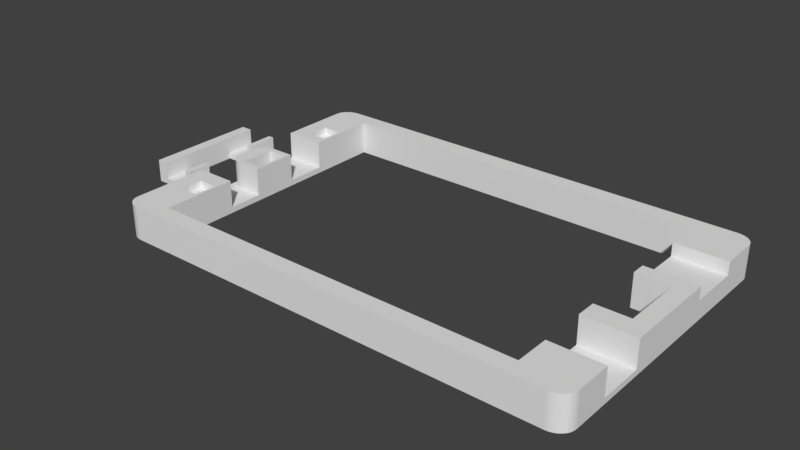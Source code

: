 # Source: flatlight_rev17_9.blend  (saved by Blender 2.79.7; exported with 4.5.12 LTS)
import bpy
from mathutils import Matrix  # noqa: F401  (used for matrix-valued properties, if any)

bpy.ops.wm.read_factory_settings(use_empty=True)
scene = bpy.context.scene
scene.name = 'Scene'

# ---- collections
col_collection_1 = bpy.data.collections.new('Collection 1'); scene.collection.children.link(col_collection_1)

# ---- world
world_world = bpy.data.worlds.new('World'); scene.world = world_world
world_world.color = (0.05088, 0.05088, 0.05088)
world_world.use_sun_shadow = False
world_world.sun_shadow_jitter_overblur = 0.0

# ---- meshes
me_cube = bpy.data.meshes.new('Cube')
me_cube.from_pydata([(-3924.0, -1000.0, -1000.0), (-3924.0, -1000.0, 1000.0), (-3924.0, 1000.0, -1000.0), (-3924.0, 1000.0, 1000.0), (-1638.0, -1000.0, -1000.0), (-1638.0, -1000.0, 1000.0), (-1638.0, 1000.0, -1000.0), (-1638.0, 1000.0, 1000.0), (-3924.0, 450.0, -1000.0), (-3924.0, -550.0, -1000.0), (-3924.0, -550.0, 1000.0), (-3924.0, 450.0, 1000.0), (-1638.0, -550.0, -1000.0), (-1638.0, 450.0, -1000.0), (-1638.0, 450.0, 1000.0), (-1638.0, -550.0, 1000.0), (-1924.0, 1000.0, -1000.0), (-3352.0, 1000.0, -1000.0), (-3352.0, 1000.0, 1000.0), (-1924.0, 1000.0, 1000.0), (-3352.0, 450.0, 1000.0), (-1924.0, 450.0, 1000.0), (-1924.0, 450.0, -1000.0), (-3352.0, 450.0, -1000.0), (-3352.0, 1000.0, -500.0), (-1924.0, 1000.0, -500.0), (-3352.0, 450.0, -500.0), (-1924.0, 450.0, -500.0), (-3352.0, -1000.0, -1000.0), (-1924.0, -1000.0, -1000.0), (-1924.0, -1000.0, 1000.0), (-3352.0, -1000.0, 1000.0), (-3352.0, -550.0, 1000.0), (-1924.0, -550.0, 1000.0), (-1924.0, -550.0, -1000.0), (-3352.0, -550.0, -1000.0), (-1924.0, -1000.0, -500.0), (-3352.0, -1000.0, -500.0), (-3352.0, -550.0, -500.0), (-1924.0, -550.0, -500.0)], [], [(8, 11, 3, 2), (16, 19, 7, 6), (12, 15, 5, 4), (28, 31, 1, 0), (34, 12, 4, 29), (32, 10, 1, 31), (18, 3, 11, 20), (2, 17, 23, 8), (16, 6, 13, 22), (6, 7, 14, 13), (17, 16, 22, 23), (0, 1, 10, 9), (24, 25, 16, 17), (39, 34, 35, 38), (7, 19, 21, 14), (18, 20, 26, 24), (2, 3, 18, 17), (21, 22, 13, 14), (25, 24, 26, 27), (26, 23, 22, 27), (15, 33, 30, 5), (21, 19, 25, 27), (30, 33, 39, 36), (9, 35, 28, 0), (35, 34, 29, 28), (4, 5, 30, 29), (33, 15, 12, 34), (39, 38, 37, 36), (32, 31, 37, 38), (36, 37, 28, 29), (9, 10, 11, 8), (20, 11, 10, 32), (20, 32, 38, 26), (26, 38, 35, 23), (8, 23, 35, 9)])
me_cube.use_remesh_preserve_volume = False
me_cube.use_remesh_preserve_attributes = False
me_cube.use_mirror_vertex_groups = False
me_cube.update()
me_cube_001 = bpy.data.meshes.new('Cube.001')
me_cube_001.from_pydata([(146.3, 807.7, 344.8), (134.1, 807.7, 344.8), (1902.0, 1962.0, 0.0), (48.78, 1962.0, 0.0), (48.78, 1962.0, 2000.0), (1902.0, 1962.0, 2000.0), (48.78, -38.46, 0.0), (1902.0, -38.46, 0.0), (1902.0, -38.46, 2000.0), (48.78, -38.46, 2000.0), (-24.39, 1846.0, 0.0), (-24.39, 807.7, 0.0), (-24.39, 76.92, 0.0), (-24.39, 76.92, 2000.0), (-24.39, 1846.0, 2000.0), (1976.0, 76.92, 0.0), (1976.0, 750.0, 0.0), (1976.0, 1173.0, 0.0), (1976.0, 1846.0, 0.0), (1976.0, 1846.0, 2000.0), (1976.0, 1173.0, 2000.0), (1976.0, 750.0, 2000.0), (1902.0, 1846.0, 2000.0), (1902.0, 1173.0, 2000.0), (1902.0, 750.0, 2000.0), (48.78, 1846.0, 2000.0), (48.78, 846.2, 2000.0), (48.78, 807.7, 2000.0), (48.78, 76.92, 2000.0), (48.78, 1846.0, 0.0), (48.78, 76.92, 0.0), (1902.0, 1846.0, 0.0), (1902.0, 1173.0, 0.0), (1902.0, 750.0, 0.0), (1902.0, 76.92, 0.0), (1756.0, 1962.0, 0.0), (146.3, 1962.0, 0.0), (146.3, 1962.0, 2000.0), (1756.0, 1962.0, 2000.0), (146.3, -38.46, 0.0), (1756.0, -38.46, 0.0), (1756.0, -38.46, 2000.0), (146.3, -38.46, 2000.0), (1756.0, 1846.0, 0.0), (146.3, 1846.0, 0.0), (1756.0, 1173.0, 0.0), (146.3, 846.2, 0.0), (1756.0, 750.0, 0.0), (146.3, 807.7, 0.0), (1756.0, 76.92, 0.0), (146.3, 76.92, 0.0), (146.3, 1846.0, 2000.0), (1756.0, 1846.0, 2000.0), (146.3, 846.2, 2000.0), (1756.0, 1173.0, 2000.0), (146.3, 807.7, 2000.0), (1756.0, 750.0, 2000.0), (146.3, 76.92, 2000.0), (1756.0, 76.92, 2000.0), (1976.0, 1269.0, 0.0), (1976.0, 1615.0, 0.0), (1976.0, 1615.0, 2000.0), (1976.0, 1269.0, 2000.0), (1902.0, 1615.0, 2000.0), (1902.0, 1269.0, 2000.0), (1902.0, 1615.0, 0.0), (1902.0, 1269.0, 0.0), (1756.0, 1615.0, 2000.0), (1756.0, 1269.0, 2000.0), (1756.0, 1615.0, 0.0), (1756.0, 1269.0, 0.0), (1976.0, 1615.0, 1207.0), (1976.0, 1269.0, 1207.0), (1756.0, 1615.0, 1207.0), (1756.0, 1269.0, 1207.0), (1902.0, 1615.0, 1207.0), (1902.0, 1269.0, 1207.0), (1976.0, 307.7, 0.0), (1976.0, 615.4, 0.0), (1976.0, 615.4, 2000.0), (1976.0, 307.7, 2000.0), (1902.0, 307.7, 2000.0), (1756.0, 615.4, 2000.0), (1756.0, 307.7, 2000.0), (1756.0, 307.7, 0.0), (1793.0, -38.46, 0.0), (1793.0, 750.0, 2000.0), (1793.0, -38.46, 2000.0), (1793.0, 750.0, 0.0), (1793.0, 76.92, 0.0), (1768.0, 615.4, 2000.0), (1768.0, 307.7, 2000.0), (1976.0, 615.4, 344.8), (1976.0, 307.7, 344.8), (1768.0, 615.4, 344.8), (1902.0, 615.4, 344.8), (1768.0, 307.7, 344.8), (1902.0, 307.7, 344.8), (1927.0, 1173.0, 2000.0), (1927.0, 750.0, 2000.0), (1927.0, 1269.0, 2000.0), (1927.0, 1269.0, 1207.0), (1927.0, 615.4, 344.8), (-24.39, 576.9, 0.0), (-24.39, 461.5, 0.0), (-24.39, 307.7, 0.0), (-24.39, 307.7, 2000.0), (-24.39, 461.5, 2000.0), (-24.39, 576.9, 2000.0), (48.78, 576.9, 2000.0), (48.78, 461.5, 2000.0), (48.78, 307.7, 2000.0), (48.78, 576.9, 0.0), (48.78, 461.5, 0.0), (48.78, 307.7, 0.0), (146.3, 576.9, 2000.0), (146.3, 461.5, 2000.0), (146.3, 307.7, 2000.0), (146.3, 576.9, 0.0), (146.3, 461.5, 0.0), (146.3, 307.7, 0.0), (-24.39, 1385.0, 0.0), (-24.39, 1115.0, 0.0), (-24.39, 1385.0, 2000.0), (48.78, 1385.0, 2000.0), (48.78, 1115.0, 2000.0), (48.78, 1077.0, 2000.0), (48.78, 1385.0, 0.0), (146.3, 1385.0, 2000.0), (146.3, 1115.0, 2000.0), (146.3, 1077.0, 2000.0), (146.3, 1385.0, 0.0), (146.3, 1115.0, 0.0), (146.3, 1077.0, 0.0), (-24.39, 1462.0, 2000.0), (-24.39, 1615.0, 2000.0), (-24.39, 1615.0, 0.0), (-24.39, 1462.0, 0.0), (48.78, 1615.0, 2000.0), (48.78, 1462.0, 2000.0), (48.78, 1615.0, 0.0), (48.78, 1462.0, 0.0), (146.3, 1615.0, 2000.0), (146.3, 1462.0, 2000.0), (146.3, 1615.0, 0.0), (146.3, 1462.0, 0.0), (134.1, 307.7, 1517.0), (134.1, 461.5, 1517.0), (48.78, 307.7, 1517.0), (48.78, 461.5, 1517.0), (134.1, 1962.0, 2000.0), (134.1, -38.46, 0.0), (134.1, 1846.0, 2000.0), (134.1, 846.2, 2000.0), (134.1, 807.7, 2000.0), (134.1, 76.92, 2000.0), (134.1, 576.9, 2000.0), (134.1, 461.5, 2000.0), (134.1, 307.7, 2000.0), (134.1, 1385.0, 2000.0), (134.1, 1115.0, 2000.0), (134.1, 1077.0, 2000.0), (134.1, 1615.0, 2000.0), (134.1, 1462.0, 2000.0), (134.1, 1962.0, 0.0), (134.1, -38.46, 2000.0), (134.1, 1846.0, 0.0), (134.1, 846.2, 0.0), (134.1, 807.7, 0.0), (134.1, 76.92, 0.0), (134.1, 576.9, 0.0), (134.1, 461.5, 0.0), (134.1, 307.7, 0.0), (134.1, 1385.0, 0.0), (134.1, 1115.0, 0.0), (134.1, 1077.0, 0.0), (134.1, 1615.0, 0.0), (134.1, 1462.0, 0.0), (-24.39, 576.9, 344.8), (48.78, 807.7, 344.8), (48.78, 576.9, 344.8), (134.1, 807.7, 344.8), (134.1, 576.9, 344.8), (48.78, 1077.0, 0.0002441), (48.78, 846.2, 0.0002441), (134.1, 846.2, 0.0002441), (134.1, 1077.0, 0.0002441), (-24.39, 1385.0, 344.8), (48.78, 1385.0, 344.8), (48.78, 1115.0, 344.8), (134.1, 1385.0, 344.8), (134.1, 1115.0, 344.8), (48.78, 1615.0, 1517.0), (48.78, 1462.0, 1517.0), (134.1, 1615.0, 1517.0), (134.1, 1462.0, 1517.0), (-24.39, 1862.0, 0.0), (48.78, 1962.0, 0.0), (-23.76, 1875.0, 0.0), (-21.9, 1887.0, 0.0), (-18.82, 1900.0, 0.0), (-14.59, 1912.0, 0.0), (-9.27, 1922.0, 0.0), (-2.959, 1932.0, 0.0), (4.237, 1941.0, 0.0), (12.2, 1948.0, 0.0), (20.78, 1954.0, 0.0), (29.84, 1958.0, 0.0), (39.23, 1961.0, 0.0), (48.78, 1962.0, 2000.0), (-24.39, 1862.0, 2000.0), (39.23, 1961.0, 2000.0), (29.84, 1958.0, 2000.0), (20.78, 1954.0, 2000.0), (12.2, 1948.0, 2000.0), (4.237, 1941.0, 2000.0), (-2.959, 1932.0, 2000.0), (-9.27, 1922.0, 2000.0), (-14.59, 1912.0, 2000.0), (-18.82, 1900.0, 2000.0), (-21.9, 1887.0, 2000.0), (-23.76, 1875.0, 2000.0), (48.78, -38.46, 0.0), (-24.39, 61.54, 0.0), (39.23, -37.61, 0.0), (29.84, -35.06, 0.0), (20.78, -30.85, 0.0), (12.2, -25.06, 0.0), (4.237, -17.8, 0.0), (-2.959, -9.173, 0.0), (-9.269, 0.662, 0.0), (-14.59, 11.54, 0.0), (-18.82, 23.27, 0.0), (-21.9, 35.66, 0.0), (-23.76, 48.49, 0.0), (-24.39, 61.54, 2000.0), (48.78, -38.46, 2000.0), (-23.76, 48.49, 2000.0), (-21.9, 35.66, 2000.0), (-18.82, 23.27, 2000.0), (-14.59, 11.54, 2000.0), (-9.269, 0.662, 2000.0), (-2.959, -9.173, 2000.0), (4.237, -17.8, 2000.0), (12.2, -25.06, 2000.0), (20.78, -30.85, 2000.0), (29.84, -35.06, 2000.0), (39.23, -37.61, 2000.0), (1976.0, 61.54, 0.0), (1902.0, -38.46, 0.0), (1975.0, 48.49, 0.0), (1973.0, 35.66, 0.0), (1970.0, 23.27, 0.0), (1966.0, 11.54, 0.0), (1960.0, 0.6623, 0.0), (1954.0, -9.172, 0.0), (1947.0, -17.8, 0.0), (1939.0, -25.06, 0.0), (1930.0, -30.85, 0.0), (1921.0, -35.05, 0.0), (1912.0, -37.61, 0.0), (1902.0, -38.46, 2000.0), (1976.0, 61.54, 2000.0), (1912.0, -37.61, 2000.0), (1921.0, -35.05, 2000.0), (1930.0, -30.85, 2000.0), (1939.0, -25.06, 2000.0), (1947.0, -17.8, 2000.0), (1954.0, -9.172, 2000.0), (1960.0, 0.6622, 2000.0), (1966.0, 11.54, 2000.0), (1970.0, 23.27, 2000.0), (1973.0, 35.66, 2000.0), (1975.0, 48.49, 2000.0), (1902.0, 1962.0, 0.0), (1976.0, 1862.0, 0.0), (1912.0, 1961.0, 0.0), (1921.0, 1958.0, 0.0), (1930.0, 1954.0, 0.0), (1939.0, 1948.0, 0.0), (1947.0, 1941.0, 0.0), (1954.0, 1932.0, 0.0), (1960.0, 1922.0, 0.0), (1966.0, 1912.0, 0.0), (1970.0, 1900.0, 0.0), (1973.0, 1887.0, 0.0), (1975.0, 1875.0, 0.0), (1976.0, 1862.0, 2000.0), (1902.0, 1962.0, 2000.0), (1975.0, 1875.0, 2000.0), (1973.0, 1887.0, 2000.0), (1970.0, 1900.0, 2000.0), (1966.0, 1912.0, 2000.0), (1960.0, 1922.0, 2000.0), (1954.0, 1932.0, 2000.0), (1947.0, 1941.0, 2000.0), (1939.0, 1948.0, 2000.0), (1930.0, 1954.0, 2000.0), (1921.0, 1958.0, 2000.0), (1912.0, 1961.0, 2000.0), (146.3, 576.9, 344.8), (134.1, 576.9, 344.8), (146.3, 1385.0, 344.8), (146.3, 1115.0, 344.8), (134.1, 1385.0, 344.8), (134.1, 1115.0, 344.8), (1756.0, 615.4, 344.8), (1756.0, 307.7, 344.8), (1768.0, 615.4, 344.8), (1768.0, 307.7, 344.8), (1756.0, 615.4, 0.0), (-24.39, 1077.0, 0.0), (-24.39, 846.2, 0.0), (-24.39, 807.7, 0.0), (-24.39, 1115.0, 0.0), (48.78, 807.7, 344.8), (-24.39, 907.7, 344.8), (37.33, 808.9, 344.8), (26.17, 812.6, 344.8), (15.56, 818.6, 344.8), (5.772, 826.8, 344.8), (-2.959, 837.0, 344.8), (-10.42, 848.9, 344.8), (-16.42, 862.3, 344.8), (-20.81, 876.8, 344.8), (-23.49, 892.0, 344.8), (-24.39, 907.7, 2000.0), (48.78, 807.7, 2000.0), (-23.49, 892.0, 2000.0), (-20.81, 876.8, 2000.0), (-16.42, 862.3, 2000.0), (-10.42, 848.9, 2000.0), (-2.959, 837.0, 2000.0), (5.772, 826.8, 2000.0), (15.56, 818.6, 2000.0), (26.17, 812.6, 2000.0), (37.33, 808.9, 2000.0), (-24.39, 1015.0, 344.8), (48.78, 1115.0, 344.8), (-23.49, 1031.0, 344.8), (-20.81, 1046.0, 344.8), (-16.42, 1061.0, 344.8), (-10.42, 1074.0, 344.8), (-2.959, 1086.0, 344.8), (5.772, 1096.0, 344.8), (15.56, 1104.0, 344.8), (26.17, 1110.0, 344.8), (37.33, 1114.0, 344.8), (48.78, 1115.0, 2000.0), (-24.39, 1015.0, 2000.0), (37.33, 1114.0, 2000.0), (26.17, 1110.0, 2000.0), (15.56, 1104.0, 2000.0), (5.772, 1096.0, 2000.0), (-2.959, 1086.0, 2000.0), (-10.42, 1074.0, 2000.0), (-16.42, 1061.0, 2000.0), (-20.81, 1046.0, 2000.0), (-23.49, 1031.0, 2000.0)], [], [(4, 209, 211, 212, 213, 214, 215, 216, 217, 218, 219, 220, 221, 210, 14, 25), (287, 289, 290, 291, 292, 293, 294, 295, 296, 297, 298, 299, 288, 5, 22, 19), (12, 30, 6, 222, 224, 225, 226, 227, 228, 229, 230, 231, 232, 233, 234, 223), (80, 81, 91, 83, 58, 57, 42, 41, 87, 8, 261, 263, 264, 265, 266, 267, 268, 269, 270, 271, 272, 273, 262), (81, 80, 93, 97, 96, 91), (147, 149, 148, 146), (28, 13, 235, 237, 238, 239, 240, 241, 242, 243, 244, 245, 246, 247, 236, 9), (89, 34, 7, 85), (34, 15, 248, 250, 251, 252, 253, 254, 255, 256, 257, 258, 259, 260, 249, 7), (155, 28, 9, 165), (196, 198, 199, 200, 201, 202, 203, 204, 205, 206, 207, 208, 197, 3, 29, 10), (35, 38, 5, 2), (35, 2, 31, 43), (70, 66, 32, 45), (24, 23, 32, 33), (10, 14, 210, 196), (105, 114, 30, 12), (151, 165, 9, 6), (150, 4, 25, 152), (126, 26, 184, 183), (153, 26, 27, 154), (0, 1, 301, 300), (100, 64, 23, 98), (98, 23, 24, 99), (111, 106, 13, 28), (2, 5, 288, 274), (66, 59, 17, 32), (2, 274, 276, 277, 278, 279, 280, 281, 282, 283, 284, 285, 286, 275, 18, 31), (59, 62, 20, 17), (17, 20, 21, 16), (6, 9, 236, 222), (178, 180, 315, 317, 318, 319, 320, 321, 322, 323, 324, 325, 316), (136, 135, 14, 10), (22, 52, 67, 63), (75, 73, 74, 76, 101, 72, 71), (49, 50, 57, 58), (64, 68, 54, 23), (5, 38, 52, 22), (38, 37, 51, 52), (172, 120, 50, 169), (46, 53, 55, 48), (167, 46, 48, 168), (142, 144, 44, 51), (175, 133, 46, 167), (43, 52, 51, 44), (164, 36, 44, 166), (36, 35, 43, 44), (164, 150, 37, 36), (36, 37, 38, 35), (85, 87, 41, 40), (40, 41, 42, 39), (169, 50, 39, 151), (50, 49, 40, 39), (249, 261, 8, 7), (18, 19, 61, 60), (59, 60, 71, 72), (31, 18, 60, 65), (65, 60, 59, 66), (19, 22, 63, 61), (54, 45, 32, 23), (43, 31, 65, 69), (69, 65, 66, 70), (68, 64, 76, 74), (61, 63, 75, 71), (86, 24, 33, 88), (63, 67, 73, 75), (100, 62, 72, 101), (70, 74, 73, 69), (54, 68, 70, 45), (43, 69, 67, 52), (83, 91, 309, 307), (92, 102, 95, 94, 96, 97, 93), (56, 86, 88, 47), (7, 8, 87, 85), (78, 77, 15, 34, 89, 49, 84, 310, 47, 88, 33, 32, 17, 16), (49, 89, 85, 40), (306, 310, 84, 307), (77, 78, 92, 93), (49, 58, 83, 84), (78, 79, 90, 94), (99, 24, 86, 56, 82, 90, 79, 21), (64, 100, 101, 76), (20, 98, 99, 21), (62, 100, 98, 20), (16, 21, 79, 78), (168, 48, 118, 170), (170, 118, 119, 171), (171, 119, 120, 172), (50, 120, 117, 57), (120, 119, 116, 117), (119, 118, 115, 116), (12, 13, 106, 105), (105, 106, 107, 104), (103, 104, 107, 108, 178), (109, 108, 107, 110), (110, 107, 106, 111), (113, 171, 172, 114), (156, 109, 110, 157), (178, 187, 121, 103), (103, 112, 113, 104), (104, 113, 114, 105), (177, 145, 131, 173), (173, 131, 132, 174), (174, 132, 133, 175), (53, 46, 133, 130), (130, 133, 132, 129), (302, 304, 305, 303), (348, 350, 351, 352, 353, 354, 355, 356, 357, 358, 349, 326, 328, 329, 330, 331, 332, 333, 334, 335, 336, 327, 27, 125), (139, 134, 123, 124), (194, 192, 193, 195), (175, 311, 314, 122, 121, 127, 173, 174), (163, 139, 124, 159), (303, 132, 131, 302), (137, 141, 127, 121), (10, 29, 140, 136), (136, 140, 141, 137), (160, 125, 126, 161), (152, 25, 138, 162), (25, 14, 135, 138), (138, 135, 134, 139), (166, 44, 144, 176), (176, 144, 145, 177), (128, 131, 145, 143), (143, 145, 144, 142), (137, 121, 187, 123, 134), (137, 134, 135, 136), (157, 110, 149, 147), (111, 158, 146, 148), (110, 111, 148, 149), (57, 155, 165, 42), (39, 42, 165, 151), (37, 150, 152, 51), (130, 161, 153, 53), (53, 153, 154, 55), (117, 158, 155, 57), (156, 115, 300, 301), (115, 156, 157, 116), (116, 157, 158, 117), (143, 163, 159, 128), (128, 159, 304, 302), (129, 160, 161, 130), (51, 152, 162, 142), (142, 162, 163, 143), (29, 166, 176, 140), (162, 138, 192, 194), (141, 177, 173, 127), (158, 157, 147, 146), (112, 170, 171, 113), (11, 313, 312, 167, 168, 170, 112, 103), (30, 169, 151, 6), (3, 4, 150, 164), (3, 164, 166, 29), (114, 172, 169, 30), (158, 111, 28, 155), (140, 176, 177, 141), (181, 179, 180, 182), (109, 156, 182, 180), (154, 27, 179, 181), (108, 109, 180, 178), (161, 126, 183, 186), (153, 161, 186, 185), (26, 153, 185, 184), (190, 188, 189, 191), (124, 123, 187, 188), (125, 160, 191, 189), (159, 124, 188, 190), (163, 162, 194, 195), (138, 139, 193, 192), (139, 163, 195, 193), (209, 197, 208, 211), (211, 208, 207, 212), (212, 207, 206, 213), (213, 206, 205, 214), (214, 205, 204, 215), (215, 204, 203, 216), (216, 203, 202, 217), (217, 202, 201, 218), (218, 201, 200, 219), (219, 200, 199, 220), (220, 199, 198, 221), (221, 198, 196, 210), (197, 209, 4, 3), (222, 236, 247, 224), (224, 247, 246, 225), (225, 246, 245, 226), (226, 245, 244, 227), (227, 244, 243, 228), (228, 243, 242, 229), (229, 242, 241, 230), (230, 241, 240, 231), (231, 240, 239, 232), (232, 239, 238, 233), (233, 238, 237, 234), (234, 237, 235, 223), (223, 235, 13, 12), (261, 249, 260, 263), (263, 260, 259, 264), (264, 259, 258, 265), (265, 258, 257, 266), (266, 257, 256, 267), (267, 256, 255, 268), (268, 255, 254, 269), (269, 254, 253, 270), (270, 253, 252, 271), (271, 252, 251, 272), (272, 251, 250, 273), (273, 250, 248, 262), (77, 80, 262, 248, 15), (287, 275, 286, 289), (289, 286, 285, 290), (290, 285, 284, 291), (291, 284, 283, 292), (292, 283, 282, 293), (293, 282, 281, 294), (294, 281, 280, 295), (295, 280, 279, 296), (296, 279, 278, 297), (297, 278, 277, 298), (298, 277, 276, 299), (299, 276, 274, 288), (275, 287, 19, 18), (300, 118, 48, 0), (55, 154, 1, 0), (160, 129, 303, 305), (308, 306, 307, 309), (56, 47, 310, 82), (90, 82, 306, 308), (184, 312, 311, 183), (125, 189, 338, 348), (327, 315, 179, 27), (349, 337, 316, 326), (326, 316, 325, 328), (328, 325, 324, 329), (329, 324, 323, 330), (330, 323, 322, 331), (331, 322, 321, 332), (332, 321, 320, 333), (333, 320, 319, 334), (334, 319, 318, 335), (335, 318, 317, 336), (336, 317, 315, 327), (348, 338, 347, 350), (350, 347, 346, 351), (351, 346, 345, 352), (352, 345, 344, 353), (353, 344, 343, 354), (354, 343, 342, 355), (355, 342, 341, 356), (356, 341, 340, 357), (357, 340, 339, 358), (358, 339, 337, 349), (188, 187, 337, 339, 340, 341, 342, 343, 344, 345, 346, 347, 338)])
me_cube_001.use_remesh_preserve_volume = False
me_cube_001.use_remesh_preserve_attributes = False
me_cube_001.use_mirror_vertex_groups = False
me_cube_001.update()

# ---- objects
ob_cube_001 = bpy.data.objects.new('Cube.001', me_cube)
ob_cube = bpy.data.objects.new('Cube', me_cube_001)

# ---- transforms, parenting, visibility, modifiers, constraints
ob_cube_001.location = (0.6104, 25.5, 2.0)
ob_cube_001.scale = (0.0035, 0.01, 0.002)
ob_cube_001.lineart.crease_threshold = 0.0
ob_cube.location = (0.0, 0.0, 0.0)
ob_cube.scale = (0.041, 0.026, 0.0029)
ob_cube.lineart.crease_threshold = 0.0

# ---- collection membership
col_collection_1.objects.link(ob_cube_001)
col_collection_1.objects.link(ob_cube)

# ---- scene / render settings (as saved in the file)
scene.frame_start = 1; scene.frame_end = 250; scene.frame_set(7)
scene.render.engine = 'BLENDER_EEVEE_NEXT'
scene.render.resolution_percentage = 50
scene.render.dither_intensity = 0.0
scene.cycles.use_denoising = False
scene.cycles.samples = 128
scene.cycles.sampling_pattern = 'TABULATED_SOBOL'
scene.cycles.use_adaptive_sampling = False
scene.cycles.use_light_tree = False
scene.view_settings.view_transform = 'Standard'
scene.unit_settings.scale_length = 0.001
bpy.context.view_layer.update()

# ---- added for rendering (the .blend has no active camera and no usable light): camera, sun
cam_auto = bpy.data.cameras.new('AutoCamera')
cam_auto.lens = 50.0
cam_auto.sensor_width = 36.0
cam_auto.clip_end = 1748.6
ob_auto_camera = bpy.data.objects.new('AutoCamera', cam_auto)
scene.collection.objects.link(ob_auto_camera)
ob_auto_camera.location = (133.574, -94.5626, 82.6084)
ob_auto_camera.rotation_euler = (1.09748, -7.21219e-08, 0.694738)
scene.camera = ob_auto_camera
light_auto_sun = bpy.data.lights.new('AutoSun', 'SUN')
light_auto_sun.energy = 3.0
light_auto_sun.angle = 0.0523599
ob_auto_sun = bpy.data.objects.new('AutoSun', light_auto_sun)
scene.collection.objects.link(ob_auto_sun)
ob_auto_sun.rotation_euler = (0.872665, 0.174533, 0.523599)
bpy.context.view_layer.update()
